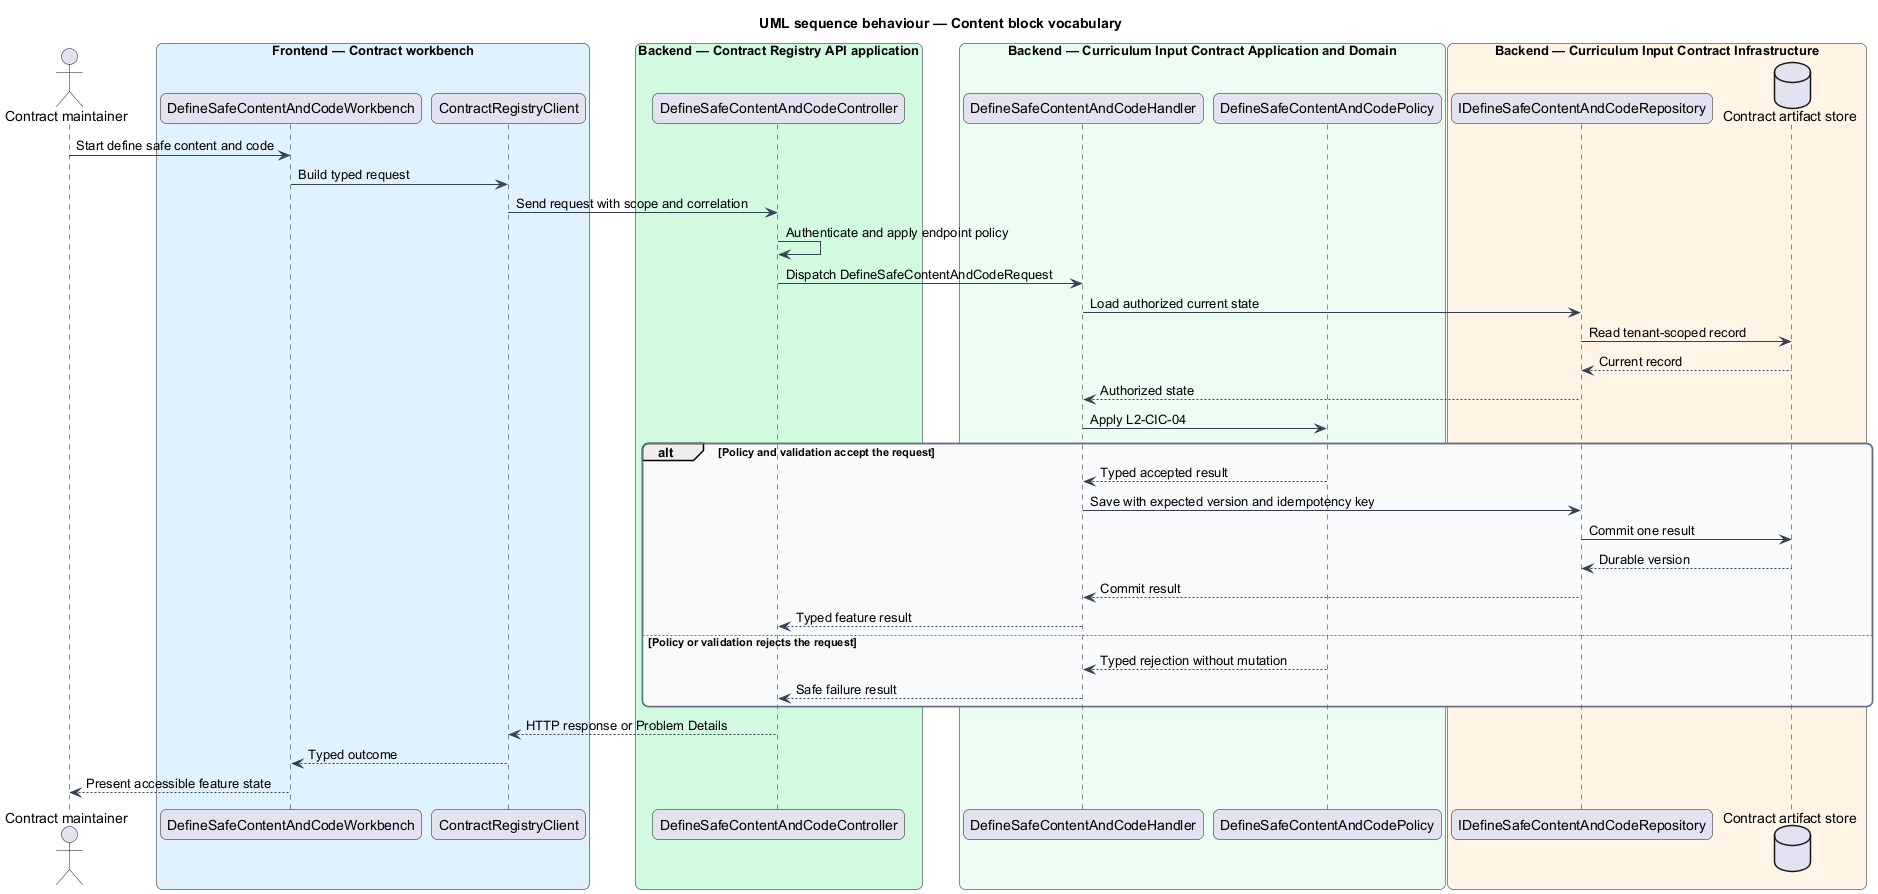

The diagram above was rendered by PlantUML. Its source (embedded in the PNG):
@startuml
title UML sequence behaviour — Content block vocabulary
skinparam backgroundColor #FFFFFF
skinparam shadowing false
skinparam roundcorner 12
skinparam defaultFontName Arial
skinparam ArrowColor #344054
skinparam rectangle {
  BorderColor #344054
  FontColor #101828
}
skinparam package {
  BorderColor #667085
  FontColor #101828
  BackgroundColor #F9FAFB
}
actor "Contract maintainer" as actor
box "Frontend — Contract workbench" #E0F2FE
  participant "DefineSafeContentAndCodeWorkbench" as entry
  participant "ContractRegistryClient" as client
end box
box "Backend — Contract Registry API application" #D1FADF
  participant "DefineSafeContentAndCodeController" as controller
end box
box "Backend — Curriculum Input Contract Application and Domain" #ECFDF3
  participant "DefineSafeContentAndCodeHandler" as handler
  participant "DefineSafeContentAndCodePolicy" as policy
end box
box "Backend — Curriculum Input Contract Infrastructure" #FFF4E5
  participant "IDefineSafeContentAndCodeRepository" as repository
  database "Contract artifact store" as store
end box
actor -> entry : Start define safe content and code
entry -> client : Build typed request
client -> controller : Send request with scope and correlation
controller -> controller : Authenticate and apply endpoint policy
controller -> handler : Dispatch DefineSafeContentAndCodeRequest
handler -> repository : Load authorized current state
repository -> store : Read tenant-scoped record
store --> repository : Current record
repository --> handler : Authorized state
handler -> policy : Apply L2-CIC-04
alt Policy and validation accept the request
  policy --> handler : Typed accepted result
  handler -> repository : Save with expected version and idempotency key
  repository -> store : Commit one result
  store --> repository : Durable version
  repository --> handler : Commit result
  handler --> controller : Typed feature result
else Policy or validation rejects the request
  policy --> handler : Typed rejection without mutation
  handler --> controller : Safe failure result
end
controller --> client : HTTP response or Problem Details
client --> entry : Typed outcome
entry --> actor : Present accessible feature state
@enduml